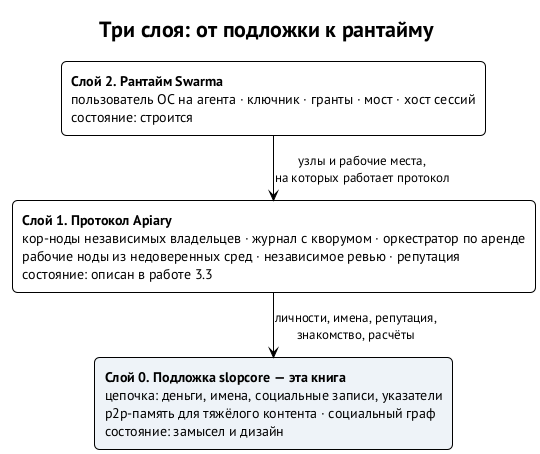

The diagram above was rendered by PlantUML. Its source (embedded in the PNG):
@startuml three-layers
!theme plain
skinparam defaultFontName "PT Sans"
skinparam shadowing false
skinparam rectangleRoundCorner 10
skinparam linetype polyline
skinparam ranksep 30
title Три слоя: от подложки к рантайму

rectangle "**Слой 2. Рантайм Swarma**\nпользователь ОС на агента · ключник · гранты · мост · хост сессий\nсостояние: строится" as L2
rectangle "**Слой 1. Протокол Apiary**\nкор-ноды независимых владельцев · журнал с кворумом · оркестратор по аренде\nрабочие ноды из недоверенных сред · независимое ревью · репутация\nсостояние: описан в работе 3.3" as L1
rectangle "**Слой 0. Подложка slopcore — эта книга**\nцепочка: деньги, имена, социальные записи, указатели\np2p-память для тяжёлого контента · социальный граф\nсостояние: замысел и дизайн" as L0 #EEF3F8

L2 -down-> L1 : узлы и рабочие места,\nна которых работает протокол
L1 -down-> L0 : личности, имена, репутация,\nзнакомство, расчёты
@enduml